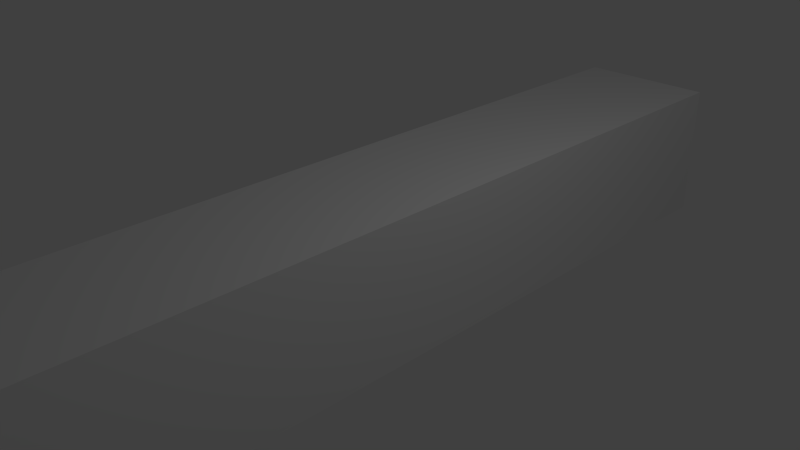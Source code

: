 # Source: scaffold.blend  (saved by Blender 2.68.0; exported with 4.5.12 LTS)
import bpy
from mathutils import Matrix  # noqa: F401  (used for matrix-valued properties, if any)

bpy.ops.wm.read_factory_settings(use_empty=True)
scene = bpy.context.scene
scene.name = 'Scene'

# ---- collections
col_collection_1 = bpy.data.collections.new('Collection 1'); scene.collection.children.link(col_collection_1)

# ---- materials (node trees are filled in below, after node groups)
mat_material = bpy.data.materials.new('Material')
mat_material.alpha_threshold = 0.0
mat_material.use_transparent_shadow = False
mat_material.roughness = 0.5
mat_material.line_color = (0.0, 0.0, 0.0, 1.0)

# ---- material node trees

# ---- world
world_world = bpy.data.worlds.new('World'); scene.world = world_world
world_world.color = (0.05088, 0.05088, 0.05088)
world_world.use_sun_shadow = False
world_world.sun_shadow_jitter_overblur = 0.0
world_world.cycles.sampling_method = 'MANUAL'
world_world.cycles.sample_map_resolution = 256

# ---- cameras
cam_camera = bpy.data.cameras.new('Camera')
cam_camera.clip_end = 100.0
cam_camera.lens = 35.0
cam_camera.sensor_width = 32.0
cam_camera.sensor_height = 18.0
cam_camera.ortho_scale = 7.314
cam_camera.dof.focus_distance = 0.0
cam_camera.dof.aperture_fstop = 128.0

# ---- lights
light_lamp = bpy.data.lights.new('Lamp', 'POINT')
light_lamp.transmission_factor = 0.0
light_lamp.cutoff_distance = 30.0
light_lamp.energy = 100.0
light_lamp.shadow_buffer_clip_start = 1.001
light_lamp.shadow_soft_size = 0.1
light_lamp.shadow_maximum_resolution = 0.006
light_lamp.use_absolute_resolution = True
light_lamp.cycles.use_multiple_importance_sampling = False

# ---- meshes
me_cube = bpy.data.meshes.new('Cube')
me_cube.from_pydata([(1.0, 1.0, -1.0), (1.0, -1.0, -1.0), (-1.0, -1.0, -1.0), (-1.0, 1.0, -1.0), (1.0, 1.0, 1.0), (1.0, -1.0, 1.0), (-1.0, -1.0, 1.0), (-1.0, 1.0, 1.0)], [], [(0, 1, 2, 3), (4, 7, 6, 5), (0, 4, 5, 1), (1, 5, 6, 2), (2, 6, 7, 3), (4, 0, 3, 7)])
me_cube.materials.append(mat_material)
me_cube.use_remesh_preserve_volume = False
me_cube.use_remesh_preserve_attributes = False
me_cube.use_mirror_vertex_groups = False
me_cube.update()

# ---- objects
ob_cube = bpy.data.objects.new('Cube', me_cube)
ob_lamp = bpy.data.objects.new('Lamp', light_lamp)
ob_camera = bpy.data.objects.new('Camera', cam_camera)

# ---- transforms, parenting, visibility, modifiers, constraints
ob_cube.location = (0.0, 0.0, 0.0)
ob_cube.scale = (1.0, 6.066, 1.0)
ob_cube.lock_rotations_4d = False
ob_cube.empty_display_type = 'ARROWS'
ob_cube.lineart.crease_threshold = 0.0
ob_lamp.location = (4.076, 1.005, 5.904)
ob_lamp.rotation_euler = (0.6503, 0.05522, 1.866)
ob_lamp.lock_rotations_4d = False
ob_lamp.empty_display_type = 'ARROWS'
ob_lamp.color = (0.0, 0.0, 0.0, 0.0)
ob_lamp.lineart.crease_threshold = 0.0
ob_camera.location = (7.481, -6.508, 5.344)
ob_camera.rotation_euler = (1.109, 0.01082, 0.8149)
ob_camera.lock_rotations_4d = False
ob_camera.empty_display_type = 'ARROWS'
ob_camera.color = (0.0, 0.0, 0.0, 0.0)
ob_camera.display_type = 'WIRE'
ob_camera.lineart.crease_threshold = 0.0

# ---- collection membership
col_collection_1.objects.link(ob_cube)
col_collection_1.objects.link(ob_lamp)
col_collection_1.objects.link(ob_camera)

# ---- scene / render settings (as saved in the file)
scene.camera = ob_camera
scene.frame_start = 1; scene.frame_end = 250; scene.frame_set(1)
scene.render.engine = 'BLENDER_EEVEE_NEXT'
scene.render.image_settings.color_mode = 'RGB'
scene.render.image_settings.compression = 90
scene.render.resolution_percentage = 50
scene.render.dither_intensity = 0.0
scene.cycles.use_denoising = False
scene.cycles.samples = 10
scene.cycles.sampling_pattern = 'TABULATED_SOBOL'
scene.cycles.light_sampling_threshold = 0.0
scene.cycles.use_adaptive_sampling = False
scene.cycles.use_light_tree = False
scene.cycles.blur_glossy = 0.0
scene.cycles.volume_bounces = 1
scene.cycles.pixel_filter_type = 'GAUSSIAN'
scene.cycles.sample_clamp_indirect = 0.0
scene.view_settings.view_transform = 'Standard'
bpy.context.view_layer.update()
